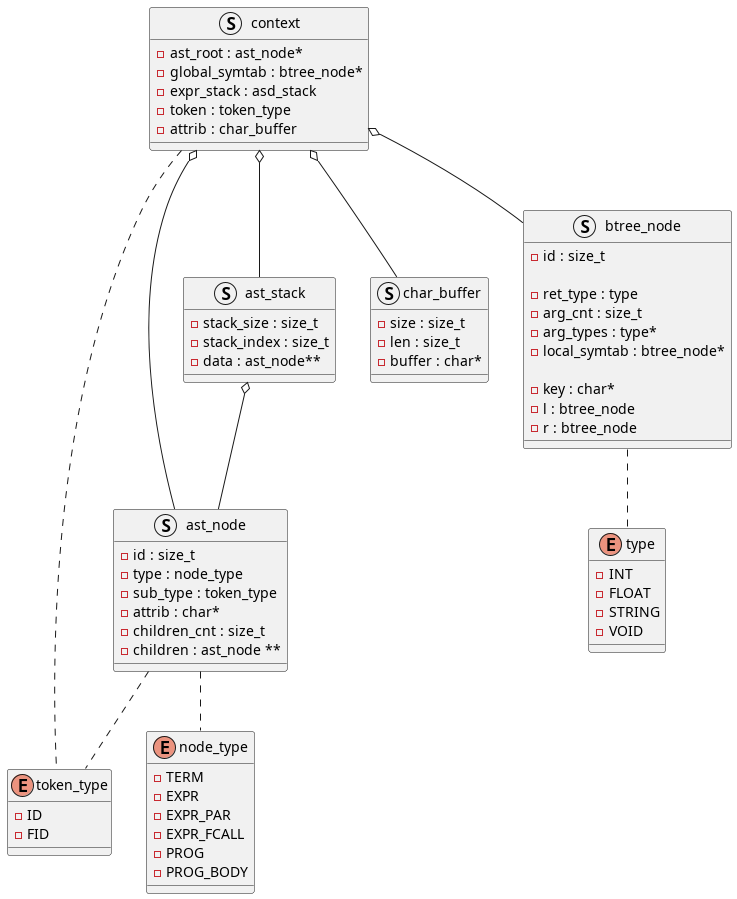

The diagram above was rendered by PlantUML. Its source (embedded in the PNG):
@startuml

enum node_type
{
    - TERM
    - EXPR
    - EXPR_PAR
    - EXPR_FCALL
    - PROG
    - PROG_BODY
}

enum token_type
{
    - ID
    - FID
}

enum type
{
    - INT
    - FLOAT
    - STRING
    - VOID
}

struct ast_node
{
    - id : size_t
    - type : node_type
    - sub_type : token_type
    - attrib : char*
    - children_cnt : size_t
    - children : ast_node **
}

struct ast_stack
{
    - stack_size : size_t
    - stack_index : size_t
    - data : ast_node**
}

struct char_buffer
{
    - size : size_t
    - len : size_t
    - buffer : char*
}

struct btree_node
{
    - id : size_t

    - ret_type : type
    - arg_cnt : size_t
    - arg_types : type*
    - local_symtab : btree_node*
    
    - key : char*
    - l : btree_node
    - r : btree_node
}

struct context
{
    - ast_root : ast_node*
    - global_symtab : btree_node*
    - expr_stack : asd_stack
    - token : token_type
    - attrib : char_buffer
}

context o-- ast_node
context o-- btree_node
context o-- char_buffer
context o-- ast_stack
ast_stack o-- ast_node
context .. token_type
ast_node .. token_type
ast_node .. node_type
btree_node .. type

@enduml